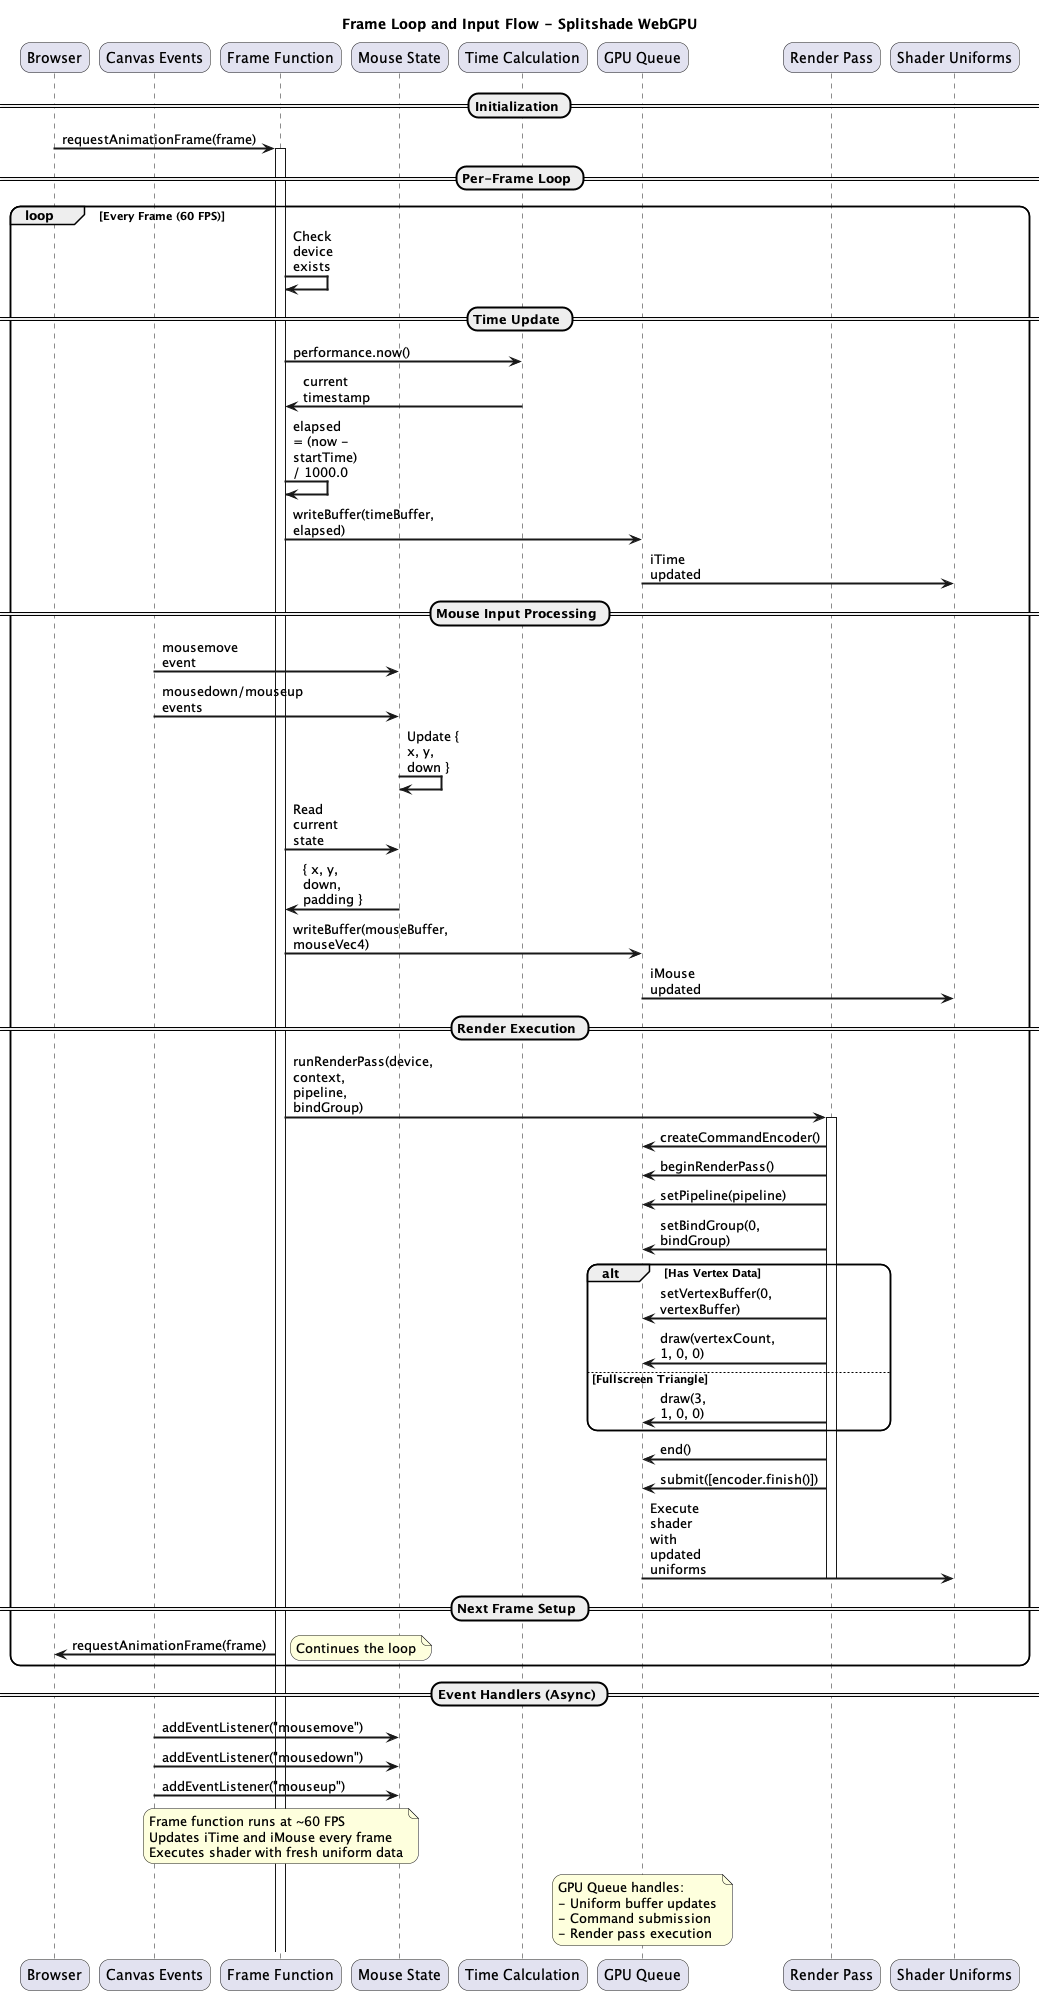

The diagram above was rendered by PlantUML. Its source (embedded in the PNG):
@startuml
' !theme aws-orange
skinparam sequenceArrowThickness 2
skinparam roundcorner 20
skinparam maxmessagesize 60

title Frame Loop and Input Flow - Splitshade WebGPU

participant "Browser" as Browser
participant "Canvas Events" as Events
participant "Frame Function" as Frame
participant "Mouse State" as Mouse
participant "Time Calculation" as Time
participant "GPU Queue" as Queue
participant "Render Pass" as Render
participant "Shader Uniforms" as Uniforms

== Initialization ==
Browser -> Frame : requestAnimationFrame(frame)
activate Frame

== Per-Frame Loop ==
loop Every Frame (60 FPS)
    Frame -> Frame : Check device exists

    == Time Update ==
    Frame -> Time : performance.now()
    Time -> Frame : current timestamp
    Frame -> Frame : elapsed = (now - startTime) / 1000.0
    Frame -> Queue : writeBuffer(timeBuffer, elapsed)
    Queue -> Uniforms : iTime updated

    == Mouse Input Processing ==
    Events -> Mouse : mousemove event
    Events -> Mouse : mousedown/mouseup events
    Mouse -> Mouse : Update { x, y, down }

    Frame -> Mouse : Read current state
    Mouse -> Frame : { x, y, down, padding }
    Frame -> Queue : writeBuffer(mouseBuffer, mouseVec4)
    Queue -> Uniforms : iMouse updated

    == Render Execution ==
    Frame -> Render : runRenderPass(device, context, pipeline, bindGroup)
    activate Render

    Render -> Queue : createCommandEncoder()
    Render -> Queue : beginRenderPass()
    Render -> Queue : setPipeline(pipeline)
    Render -> Queue : setBindGroup(0, bindGroup)

    alt Has Vertex Data
        Render -> Queue : setVertexBuffer(0, vertexBuffer)
        Render -> Queue : draw(vertexCount, 1, 0, 0)
    else Fullscreen Triangle
        Render -> Queue : draw(3, 1, 0, 0)
    end

    Render -> Queue : end()
    Render -> Queue : submit([encoder.finish()])
    Queue -> Uniforms : Execute shader with updated uniforms

    deactivate Render

    == Next Frame Setup ==
    Frame -> Browser : requestAnimationFrame(frame)
    note right : Continues the loop
end

== Event Handlers (Async) ==
Events -> Mouse : addEventListener("mousemove")
Events -> Mouse : addEventListener("mousedown") 
Events -> Mouse : addEventListener("mouseup")

note over Frame
  Frame function runs at ~60 FPS
  Updates iTime and iMouse every frame
  Executes shader with fresh uniform data
end note

note over Queue
  GPU Queue handles:
  - Uniform buffer updates
  - Command submission
  - Render pass execution
end note

@enduml